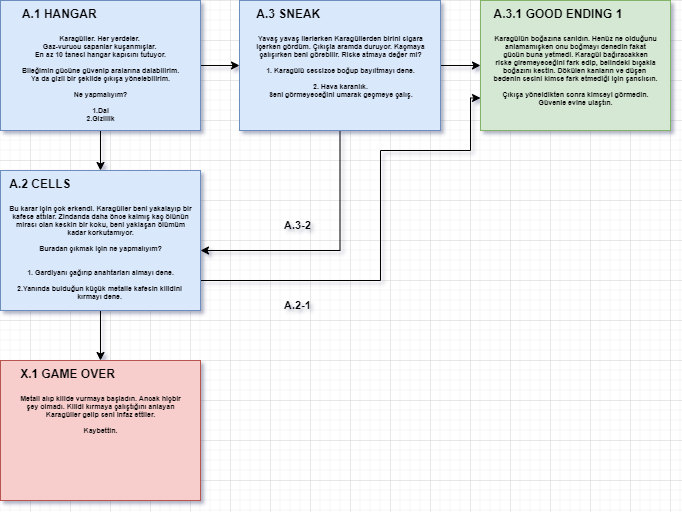

The diagram above was exported from draw.io. Its source (the exported page's mxGraphModel, read from the mxfile embedded in the PNG):
<mxGraphModel dx="1038" dy="580" grid="1" gridSize="10" guides="1" tooltips="1" connect="1" arrows="1" fold="1" page="1" pageScale="1" pageWidth="827" pageHeight="1169" math="0" shadow="0">
  <root>
    <mxCell id="0" />
    <mxCell id="1" parent="0" />
    <mxCell id="Ol3s1I--6vSLhe4f1woS-1" value="" style="edgeStyle=orthogonalEdgeStyle;rounded=0;orthogonalLoop=1;jettySize=auto;html=1;" parent="1" source="Ol3s1I--6vSLhe4f1woS-3" target="Ol3s1I--6vSLhe4f1woS-4" edge="1">
      <mxGeometry relative="1" as="geometry" />
    </mxCell>
    <mxCell id="Ol3s1I--6vSLhe4f1woS-2" style="edgeStyle=orthogonalEdgeStyle;rounded=0;orthogonalLoop=1;jettySize=auto;html=1;exitX=1;exitY=0.5;exitDx=0;exitDy=0;entryX=0;entryY=0.5;entryDx=0;entryDy=0;" parent="1" source="Ol3s1I--6vSLhe4f1woS-3" target="Ol3s1I--6vSLhe4f1woS-7" edge="1">
      <mxGeometry relative="1" as="geometry" />
    </mxCell>
    <mxCell id="Ol3s1I--6vSLhe4f1woS-3" value="&lt;div style=&quot;text-align: left ; font-size: 12px&quot;&gt;A.1 HANGAR&lt;/div&gt;&lt;div style=&quot;text-align: left ; font-size: 12px&quot;&gt;&lt;font style=&quot;font-size: 12px&quot;&gt;&lt;br&gt;&lt;/font&gt;&lt;/div&gt;&lt;div style=&quot;font-size: 7px&quot;&gt;&lt;font style=&quot;font-size: 7px&quot;&gt;Karagüller. Her yerdeler.&amp;nbsp;&lt;/font&gt;&lt;/div&gt;&lt;div style=&quot;font-size: 7px&quot;&gt;&lt;font style=&quot;font-size: 7px&quot;&gt;&lt;font style=&quot;font-size: 7px&quot;&gt;Gaz-vurucu&amp;nbsp;&lt;/font&gt;&lt;span&gt;sapanlar kuşanmışlar.&amp;nbsp;&lt;/span&gt;&lt;/font&gt;&lt;/div&gt;&lt;div style=&quot;font-size: 7px&quot;&gt;&lt;span&gt;&lt;font style=&quot;font-size: 7px&quot;&gt;En az 10 tanesi hangar kapısını tutuyor.&lt;/font&gt;&lt;/span&gt;&lt;/div&gt;&lt;div style=&quot;font-size: 7px&quot;&gt;&lt;font style=&quot;font-size: 7px&quot;&gt;&lt;br&gt;&lt;/font&gt;&lt;/div&gt;&lt;div style=&quot;font-size: 7px&quot;&gt;&lt;font style=&quot;font-size: 7px&quot;&gt;Bileğimin gücüne güvenip aralarına dalabilirim.&lt;/font&gt;&lt;/div&gt;&lt;div style=&quot;font-size: 7px&quot;&gt;&lt;font style=&quot;font-size: 7px&quot;&gt;Ya da gizli bir şekilde çıkışa yönelebilirim.&lt;/font&gt;&lt;/div&gt;&lt;div style=&quot;font-size: 7px&quot;&gt;&lt;font style=&quot;font-size: 7px&quot;&gt;&lt;br&gt;&lt;/font&gt;&lt;/div&gt;&lt;div style=&quot;font-size: 7px&quot;&gt;&lt;font style=&quot;font-size: 7px&quot;&gt;Ne yapmalıyım?&lt;/font&gt;&lt;/div&gt;&lt;div style=&quot;font-size: 7px&quot;&gt;&lt;font style=&quot;font-size: 7px&quot;&gt;&lt;br&gt;&lt;/font&gt;&lt;/div&gt;&lt;div style=&quot;font-size: 7px&quot;&gt;&lt;font style=&quot;font-size: 7px&quot;&gt;1.Dal&lt;/font&gt;&lt;/div&gt;&lt;div style=&quot;font-size: 7px&quot;&gt;&lt;font style=&quot;font-size: 7px&quot;&gt;2.Gizlilik&lt;/font&gt;&lt;/div&gt;" style="text;strokeColor=#6c8ebf;fillColor=#dae8fc;html=1;fontSize=24;fontStyle=1;verticalAlign=top;align=center;" parent="1" vertex="1">
      <mxGeometry x="50" y="40" width="200" height="130" as="geometry" />
    </mxCell>
    <mxCell id="CjFewhJEp-ZWilDiFT4M-1" style="edgeStyle=orthogonalEdgeStyle;rounded=0;orthogonalLoop=1;jettySize=auto;html=1;entryX=0;entryY=0.75;entryDx=0;entryDy=0;" parent="1" source="Ol3s1I--6vSLhe4f1woS-4" target="Ol3s1I--6vSLhe4f1woS-9" edge="1">
      <mxGeometry relative="1" as="geometry">
        <Array as="points">
          <mxPoint x="430" y="320" />
          <mxPoint x="430" y="190" />
          <mxPoint x="520" y="190" />
          <mxPoint x="520" y="138" />
        </Array>
      </mxGeometry>
    </mxCell>
    <mxCell id="CjFewhJEp-ZWilDiFT4M-3" style="edgeStyle=orthogonalEdgeStyle;rounded=0;orthogonalLoop=1;jettySize=auto;html=1;exitX=0.5;exitY=1;exitDx=0;exitDy=0;" parent="1" source="Ol3s1I--6vSLhe4f1woS-4" target="CjFewhJEp-ZWilDiFT4M-2" edge="1">
      <mxGeometry relative="1" as="geometry" />
    </mxCell>
    <mxCell id="Ol3s1I--6vSLhe4f1woS-4" value="&lt;div style=&quot;text-align: left ; font-size: 12px&quot;&gt;A.2 CELLS&lt;/div&gt;&lt;div style=&quot;text-align: left ; font-size: 12px&quot;&gt;&lt;br&gt;&lt;/div&gt;&lt;div style=&quot;font-size: 7px&quot;&gt;Bu karar için çok erkendi. Karagüller beni yakalayıp bir&lt;/div&gt;&lt;div style=&quot;font-size: 7px&quot;&gt;kafese attılar. Zindanda daha önce kalmış kaç ölünün&lt;/div&gt;&lt;div style=&quot;font-size: 7px&quot;&gt;mirası olan keskin bir koku, beni yaklaşan ölümüm&lt;/div&gt;&lt;div style=&quot;font-size: 7px&quot;&gt;kadar korkutamıyor.&lt;/div&gt;&lt;div style=&quot;font-size: 7px&quot;&gt;&lt;br&gt;&lt;/div&gt;&lt;div style=&quot;font-size: 7px&quot;&gt;Buradan çıkmak için ne yapmalıyım?&lt;/div&gt;&lt;div style=&quot;font-size: 7px&quot;&gt;&lt;br&gt;&lt;/div&gt;&lt;div style=&quot;font-size: 7px&quot;&gt;&lt;br&gt;&lt;/div&gt;&lt;div style=&quot;font-size: 7px&quot;&gt;1. Gardiyanı çağırıp anahtarları almayı dene.&lt;/div&gt;&lt;div style=&quot;font-size: 7px&quot;&gt;&lt;br&gt;&lt;/div&gt;&lt;div style=&quot;font-size: 7px&quot;&gt;2.Yanında bulduğun küçük metalle kafesin kilidini&amp;nbsp;&lt;/div&gt;&lt;div style=&quot;font-size: 7px&quot;&gt;kırmayı dene.&amp;nbsp;&lt;/div&gt;" style="text;strokeColor=#6c8ebf;fillColor=#dae8fc;html=1;fontSize=24;fontStyle=1;verticalAlign=top;align=center;" parent="1" vertex="1">
      <mxGeometry x="50" y="210" width="200" height="140" as="geometry" />
    </mxCell>
    <mxCell id="Ol3s1I--6vSLhe4f1woS-5" style="edgeStyle=orthogonalEdgeStyle;rounded=0;orthogonalLoop=1;jettySize=auto;html=1;entryX=0;entryY=0.5;entryDx=0;entryDy=0;" parent="1" source="Ol3s1I--6vSLhe4f1woS-7" target="Ol3s1I--6vSLhe4f1woS-9" edge="1">
      <mxGeometry relative="1" as="geometry" />
    </mxCell>
    <mxCell id="Ol3s1I--6vSLhe4f1woS-6" style="edgeStyle=orthogonalEdgeStyle;rounded=0;orthogonalLoop=1;jettySize=auto;html=1;" parent="1" source="Ol3s1I--6vSLhe4f1woS-7" edge="1">
      <mxGeometry relative="1" as="geometry">
        <mxPoint x="250.0000000000001" y="290" as="targetPoint" />
        <Array as="points">
          <mxPoint x="390" y="290" />
        </Array>
      </mxGeometry>
    </mxCell>
    <mxCell id="Ol3s1I--6vSLhe4f1woS-7" value="&lt;div style=&quot;text-align: left ; font-size: 12px&quot;&gt;A.3 SNEAK&lt;/div&gt;&lt;div style=&quot;text-align: left ; font-size: 12px&quot;&gt;&lt;font style=&quot;font-size: 12px&quot;&gt;&amp;nbsp;&lt;/font&gt;&lt;/div&gt;&lt;div style=&quot;font-size: 7px&quot;&gt;Yavaş yavaş ilerlerken Karagüllerden birini sigara&lt;/div&gt;&lt;div style=&quot;font-size: 7px&quot;&gt;içerken gördüm. Çıkışla aramda duruyor. Kaçmaya&lt;/div&gt;&lt;div style=&quot;font-size: 7px&quot;&gt;çalışırken beni görebilir. Riske atmaya değer mi?&lt;/div&gt;&lt;div style=&quot;font-size: 7px&quot;&gt;&lt;br&gt;&lt;/div&gt;&lt;div style=&quot;font-size: 7px&quot;&gt;1. Karagülü sessizce boğup bayıltmayı dene.&lt;/div&gt;&lt;div style=&quot;font-size: 7px&quot;&gt;&lt;br&gt;&lt;/div&gt;&lt;div style=&quot;font-size: 7px&quot;&gt;2. Hava karanlık.&lt;/div&gt;&lt;div style=&quot;font-size: 7px&quot;&gt;Seni görmeyeceğini umarak geçmeye çalış.&lt;/div&gt;" style="text;strokeColor=#6c8ebf;fillColor=#dae8fc;html=1;fontSize=24;fontStyle=1;verticalAlign=top;align=center;" parent="1" vertex="1">
      <mxGeometry x="289" y="40" width="201" height="130" as="geometry" />
    </mxCell>
    <mxCell id="Ol3s1I--6vSLhe4f1woS-9" value="&lt;div style=&quot;text-align: left ; font-size: 12px&quot;&gt;A.3.1 GOOD ENDING 1&lt;/div&gt;&lt;div style=&quot;text-align: left ; font-size: 12px&quot;&gt;&lt;font style=&quot;font-size: 12px&quot;&gt;&amp;nbsp;&lt;/font&gt;&lt;/div&gt;&lt;div style=&quot;font-size: 7px&quot;&gt;Karagülün boğazına sarıldın. Henüz ne olduğunu&lt;/div&gt;&lt;div style=&quot;font-size: 7px&quot;&gt;anlamamışken onu boğmayı denedin fakat&lt;/div&gt;&lt;div style=&quot;font-size: 7px&quot;&gt;gücün buna yetmedi. Karagül bağıracakken&lt;/div&gt;&lt;div style=&quot;font-size: 7px&quot;&gt;riske giremeyeceğini fark edip, belindeki bıçakla&lt;/div&gt;&lt;div style=&quot;font-size: 7px&quot;&gt;boğazını kestin. Dökülen kanların ve düşen&amp;nbsp;&lt;/div&gt;&lt;div style=&quot;font-size: 7px&quot;&gt;bedenin sesini kimse fark etmediği için şanslısın.&lt;/div&gt;&lt;div style=&quot;font-size: 7px&quot;&gt;&lt;br&gt;&lt;/div&gt;&lt;div style=&quot;font-size: 7px&quot;&gt;Çıkışa yöneldikten sonra kimseyi görmedin.&lt;/div&gt;&lt;div style=&quot;font-size: 7px&quot;&gt;Güvenle evine ulaştın.&lt;/div&gt;&lt;span style=&quot;color: rgba(0 , 0 , 0 , 0) ; font-family: monospace ; font-size: 0px ; font-weight: 400&quot;&gt;%3CmxGraphModel%3E%3Croot%3E%3CmxCell%20id%3D%220%22%2F%3E%3CmxCell%20id%3D%221%22%20parent%3D%220%22%2F%3E%3CmxCell%20id%3D%222%22%20value%3D%22%26lt%3Bdiv%20style%3D%26quot%3Btext-align%3A%20left%20%3B%20font-size%3A%2012px%26quot%3B%26gt%3BA.1%26lt%3B%2Fdiv%26gt%3B%26lt%3Bdiv%20style%3D%26quot%3Btext-align%3A%20left%20%3B%20font-size%3A%2012px%26quot%3B%26gt%3B%26lt%3Bfont%20style%3D%26quot%3Bfont-size%3A%2012px%26quot%3B%26gt%3B%26lt%3Bbr%26gt%3B%26lt%3B%2Ffont%26gt%3B%26lt%3B%2Fdiv%26gt%3B%26lt%3Bdiv%20style%3D%26quot%3Bfont-size%3A%207px%26quot%3B%26gt%3B%26lt%3Bfont%20style%3D%26quot%3Bfont-size%3A%207px%26quot%3B%26gt%3BKarag%C3%BCller.%20Her%20yerdeler.%26amp%3Bnbsp%3B%26lt%3B%2Ffont%26gt%3B%26lt%3B%2Fdiv%26gt%3B%26lt%3Bdiv%20style%3D%26quot%3Bfont-size%3A%207px%26quot%3B%26gt%3B%26lt%3Bfont%20style%3D%26quot%3Bfont-size%3A%207px%26quot%3B%26gt%3B%26lt%3Bfont%20style%3D%26quot%3Bfont-size%3A%207px%26quot%3B%26gt%3BGaz-vurucu%26amp%3Bnbsp%3B%26lt%3B%2Ffont%26gt%3B%26lt%3Bspan%26gt%3Bsapanlar%20ku%C5%9Fanm%C4%B1%C5%9Flar.%26amp%3Bnbsp%3B%26lt%3B%2Fspan%26gt%3B%26lt%3B%2Ffont%26gt%3B%26lt%3B%2Fdiv%26gt%3B%26lt%3Bdiv%20style%3D%26quot%3Bfont-size%3A%207px%26quot%3B%26gt%3B%26lt%3Bspan%26gt%3B%26lt%3Bfont%20style%3D%26quot%3Bfont-size%3A%207px%26quot%3B%26gt%3BEn%20az%2010%20tanesi%20hangar%20kap%C4%B1s%C4%B1n%C4%B1%20tutuyor.%26lt%3B%2Ffont%26gt%3B%26lt%3B%2Fspan%26gt%3B%26lt%3B%2Fdiv%26gt%3B%26lt%3Bdiv%20style%3D%26quot%3Bfont-size%3A%207px%26quot%3B%26gt%3B%26lt%3Bfont%20style%3D%26quot%3Bfont-size%3A%207px%26quot%3B%26gt%3B%26lt%3Bbr%26gt%3B%26lt%3B%2Ffont%26gt%3B%26lt%3B%2Fdiv%26gt%3B%26lt%3Bdiv%20style%3D%26quot%3Bfont-size%3A%207px%26quot%3B%26gt%3B%26lt%3Bfont%20style%3D%26quot%3Bfont-size%3A%207px%26quot%3B%26gt%3BBile%C4%9Fimin%20g%C3%BCc%C3%BCne%20g%C3%BCvenip%20aralar%C4%B1na%20dalabilirim.%26lt%3B%2Ffont%26gt%3B%26lt%3B%2Fdiv%26gt%3B%26lt%3Bdiv%20style%3D%26quot%3Bfont-size%3A%207px%26quot%3B%26gt%3B%26lt%3Bfont%20style%3D%26quot%3Bfont-size%3A%207px%26quot%3B%26gt%3BYa%20da%20gizli%20bir%20%C5%9Fekilde%20%C3%A7%C4%B1k%C4%B1%C5%9Fa%20y%C3%B6nelebilirim.%26lt%3B%2Ffont%26gt%3B%26lt%3B%2Fdiv%26gt%3B%26lt%3Bdiv%20style%3D%26quot%3Bfont-size%3A%207px%26quot%3B%26gt%3B%26lt%3Bfont%20style%3D%26quot%3Bfont-size%3A%207px%26quot%3B%26gt%3B%26lt%3Bbr%26gt%3B%26lt%3B%2Ffont%26gt%3B%26lt%3B%2Fdiv%26gt%3B%26lt%3Bdiv%20style%3D%26quot%3Bfont-size%3A%207px%26quot%3B%26gt%3B%26lt%3Bfont%20style%3D%26quot%3Bfont-size%3A%207px%26quot%3B%26gt%3BNe%20yapmal%C4%B1y%C4%B1m%3F%26lt%3B%2Ffont%26gt%3B%26lt%3B%2Fdiv%26gt%3B%26lt%3Bdiv%20style%3D%26quot%3Bfont-size%3A%207px%26quot%3B%26gt%3B%26lt%3Bfont%20style%3D%26quot%3Bfont-size%3A%207px%26quot%3B%26gt%3B%26lt%3Bbr%26gt%3B%26lt%3B%2Ffont%26gt%3B%26lt%3B%2Fdiv%26gt%3B%26lt%3Bdiv%20style%3D%26quot%3Bfont-size%3A%207px%26quot%3B%26gt%3B%26lt%3Bfont%20style%3D%26quot%3Bfont-size%3A%207px%26quot%3B%26gt%3B1.Dal%26lt%3B%2Ffont%26gt%3B%26lt%3B%2Fdiv%26gt%3B%26lt%3Bdiv%20style%3D%26quot%3Bfont-size%3A%207px%26quot%3B%26gt%3B%26lt%3Bfont%20style%3D%26quot%3Bfont-size%3A%207px%26quot%3B%26gt%3B2.Gizlilik%26lt%3B%2Ffont%26gt%3B%26lt%3B%2Fdiv%26gt%3B%22%20style%3D%22text%3BstrokeColor%3D%236c8ebf%3BfillColor%3D%23dae8fc%3Bhtml%3D1%3BfontSize%3D24%3BfontStyle%3D1%3BverticalAlign%3Dtop%3Balign%3Dcenter%3B%22%20vertex%3D%221%22%20parent%3D%221%22%3E%3CmxGeometry%20x%3D%2270%22%20y%3D%2260%22%20width%3D%22190%22%20height%3D%22130%22%20as%3D%22geometry%22%2F%3E%3C%2FmxCell%3E%3C%2Froot%3E%3C%2FmxGraphModel%3E&lt;/span&gt;" style="text;strokeColor=#82b366;fillColor=#d5e8d4;html=1;fontSize=24;fontStyle=1;verticalAlign=top;align=center;" parent="1" vertex="1">
      <mxGeometry x="530" y="40" width="190" height="130" as="geometry" />
    </mxCell>
    <mxCell id="Ol3s1I--6vSLhe4f1woS-10" value="A.3-2" style="text;strokeColor=none;fillColor=none;html=1;fontSize=11;fontStyle=1;verticalAlign=middle;align=center;" parent="1" vertex="1">
      <mxGeometry x="310" y="250" width="74" height="30" as="geometry" />
    </mxCell>
    <mxCell id="CjFewhJEp-ZWilDiFT4M-2" value="&lt;div style=&quot;text-align: left ; font-size: 12px&quot;&gt;X.1 GAME OVER&lt;/div&gt;&lt;div style=&quot;text-align: left ; font-size: 12px&quot;&gt;&lt;br&gt;&lt;/div&gt;&lt;div style=&quot;font-size: 7px&quot;&gt;Metali alıp kilide vurmaya başladın. Ancak hiçbir&lt;/div&gt;&lt;div style=&quot;font-size: 7px&quot;&gt;şey olmadı. Kilidi kırmaya çalıştığını anlayan&lt;/div&gt;&lt;div style=&quot;font-size: 7px&quot;&gt;Karagüller gelip seni infaz ettiler.&lt;/div&gt;&lt;div style=&quot;font-size: 7px&quot;&gt;&lt;br&gt;&lt;/div&gt;&lt;div style=&quot;font-size: 7px&quot;&gt;Kaybettin.&lt;/div&gt;" style="text;strokeColor=#b85450;fillColor=#f8cecc;html=1;fontSize=24;fontStyle=1;verticalAlign=top;align=center;" parent="1" vertex="1">
      <mxGeometry x="50" y="400" width="200" height="140" as="geometry" />
    </mxCell>
    <mxCell id="CjFewhJEp-ZWilDiFT4M-4" value="A.2-1" style="text;strokeColor=none;fillColor=none;html=1;fontSize=11;fontStyle=1;verticalAlign=middle;align=center;" parent="1" vertex="1">
      <mxGeometry x="310" y="330" width="74" height="30" as="geometry" />
    </mxCell>
  </root>
</mxGraphModel>